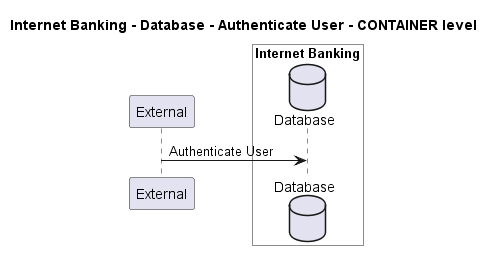

The diagram above was rendered by PlantUML. Its source (embedded in the PNG):
@startuml
!pragma layout smetana

title Internet Banking - Database - Authenticate User - CONTAINER level

participant "External" as C4InterFlow.SoftwareSystems.ExternalSystem

box "Internet Banking" #White
    database "Database" as BigBankPlc.SoftwareSystems.InternetBanking.Containers.Database
end box


C4InterFlow.SoftwareSystems.ExternalSystem -> BigBankPlc.SoftwareSystems.InternetBanking.Containers.Database : Authenticate User


@enduml